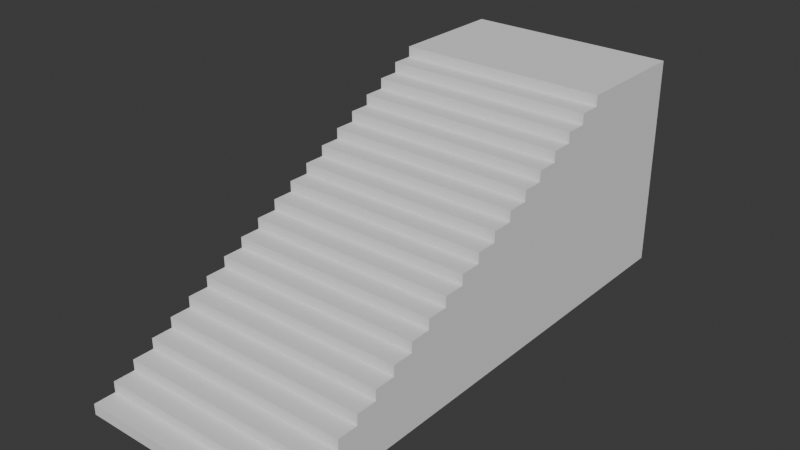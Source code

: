 # Source: escalera_perfecta.blend  (saved by Blender 5.1.30; exported with 4.5.12 LTS)
import bpy
from mathutils import Matrix  # noqa: F401  (used for matrix-valued properties, if any)

bpy.ops.wm.read_factory_settings(use_empty=True)
scene = bpy.context.scene
scene.name = 'Scene'

# ---- collections
col_collection = bpy.data.collections.new('Collection'); scene.collection.children.link(col_collection)

# ---- world
world_world = bpy.data.worlds.new('World'); scene.world = world_world
world_world.use_nodes = True; world_world.node_tree.nodes.clear()
_N = world_world.node_tree.nodes; _L = world_world.node_tree.links
n0 = _N.new('ShaderNodeOutputWorld'); n0.name = 'World Output'; n0.location = (200, 100)
n1 = _N.new('ShaderNodeBackground'); n1.name = 'Background'; n1.location = (-200, 100)
n1.inputs[0].default_value = (0.05088, 0.05088, 0.05088, 1.0)
_L.new(n1.outputs[0], n0.inputs[0])
n0.is_active_output = True
world_world.color = (0.05088, 0.05088, 0.05088)
world_world.sun_shadow_jitter_overblur = 0.0

# ---- meshes
me_escalera_perfecta_mesh = bpy.data.meshes.new('Escalera_Perfecta_Mesh')
me_escalera_perfecta_mesh.from_pydata([(-1.5, 0.0, 0.0), (-1.5, 0.0, 0.15), (-1.5, 0.3, 0.15), (-1.5, 0.3, 0.3), (-1.5, 0.6, 0.3), (-1.5, 0.6, 0.45), (-1.5, 0.9, 0.45), (-1.5, 0.9, 0.6), (-1.5, 1.2, 0.6), (-1.5, 1.2, 0.75), (-1.5, 1.5, 0.75), (-1.5, 1.5, 0.9), (-1.5, 1.8, 0.9), (-1.5, 1.8, 1.05), (-1.5, 2.1, 1.05), (-1.5, 2.1, 1.2), (-1.5, 2.4, 1.2), (-1.5, 2.4, 1.35), (-1.5, 2.7, 1.35), (-1.5, 2.7, 1.5), (-1.5, 3.0, 1.5), (-1.5, 3.0, 1.65), (-1.5, 3.3, 1.65), (-1.5, 3.3, 1.8), (-1.5, 3.6, 1.8), (-1.5, 3.6, 1.95), (-1.5, 3.9, 1.95), (-1.5, 3.9, 2.1), (-1.5, 4.2, 2.1), (-1.5, 4.2, 2.25), (-1.5, 4.5, 2.25), (-1.5, 4.5, 2.4), (-1.5, 4.8, 2.4), (-1.5, 4.8, 2.55), (-1.5, 5.1, 2.55), (-1.5, 5.1, 2.7), (-1.5, 5.4, 2.7), (-1.5, 5.4, 2.85), (-1.5, 5.7, 2.85), (-1.5, 5.7, 3.0), (-1.5, 6.0, 3.0), (-1.5, 7.4, 3.0), (-1.5, 7.4, 0.0), (1.5, 0.0, 0.0), (1.5, 0.0, 0.15), (1.5, 0.3, 0.15), (1.5, 0.3, 0.3), (1.5, 0.6, 0.3), (1.5, 0.6, 0.45), (1.5, 0.9, 0.45), (1.5, 0.9, 0.6), (1.5, 1.2, 0.6), (1.5, 1.2, 0.75), (1.5, 1.5, 0.75), (1.5, 1.5, 0.9), (1.5, 1.8, 0.9), (1.5, 1.8, 1.05), (1.5, 2.1, 1.05), (1.5, 2.1, 1.2), (1.5, 2.4, 1.2), (1.5, 2.4, 1.35), (1.5, 2.7, 1.35), (1.5, 2.7, 1.5), (1.5, 3.0, 1.5), (1.5, 3.0, 1.65), (1.5, 3.3, 1.65), (1.5, 3.3, 1.8), (1.5, 3.6, 1.8), (1.5, 3.6, 1.95), (1.5, 3.9, 1.95), (1.5, 3.9, 2.1), (1.5, 4.2, 2.1), (1.5, 4.2, 2.25), (1.5, 4.5, 2.25), (1.5, 4.5, 2.4), (1.5, 4.8, 2.4), (1.5, 4.8, 2.55), (1.5, 5.1, 2.55), (1.5, 5.1, 2.7), (1.5, 5.4, 2.7), (1.5, 5.4, 2.85), (1.5, 5.7, 2.85), (1.5, 5.7, 3.0), (1.5, 6.0, 3.0), (1.5, 7.4, 3.0), (1.5, 7.4, 0.0)], [], [(42, 20, 22), (63, 85, 65), (8, 51, 52, 9), (35, 78, 79, 36), (22, 65, 66, 23), (9, 52, 53, 10), (36, 79, 80, 37), (23, 66, 67, 24), (10, 53, 54, 11), (37, 80, 81, 38), (24, 67, 68, 25), (11, 54, 55, 12), (38, 81, 82, 39), (25, 68, 69, 26), (12, 55, 56, 13), (39, 82, 83, 40), (42, 85, 43, 0), (26, 69, 70, 27), (13, 56, 57, 14), (40, 83, 84, 41), (0, 43, 44, 1), (27, 70, 71, 28), (14, 57, 58, 15), (41, 84, 85, 42), (1, 44, 45, 2), (28, 71, 72, 29), (15, 58, 59, 16), (2, 45, 46, 3), (29, 72, 73, 30), (16, 59, 60, 17), (3, 46, 47, 4), (30, 73, 74, 31), (17, 60, 61, 18), (4, 47, 48, 5), (31, 74, 75, 32), (18, 61, 62, 19), (5, 48, 49, 6), (32, 75, 76, 33), (19, 62, 63, 20), (6, 49, 50, 7), (33, 76, 77, 34), (20, 63, 64, 21), (7, 50, 51, 8), (34, 77, 78, 35), (21, 64, 65, 22), (1, 2, 0), (0, 2, 42), (42, 40, 41), (40, 38, 39), (38, 36, 37), (36, 34, 35), (34, 32, 33), (32, 30, 31), (30, 28, 29), (28, 26, 27), (26, 24, 25), (24, 22, 23), (22, 20, 21), (20, 18, 19), (18, 16, 17), (16, 14, 15), (14, 12, 13), (12, 10, 11), (10, 8, 9), (8, 6, 7), (6, 4, 5), (4, 2, 3), (42, 38, 40), (42, 36, 38), (4, 42, 2), (10, 42, 8), (8, 42, 6), (6, 42, 4), (42, 34, 36), (42, 32, 34), (12, 42, 10), (42, 30, 32), (42, 28, 30), (14, 42, 12), (16, 42, 14), (42, 26, 28), (42, 24, 26), (18, 42, 16), (20, 42, 18), (42, 22, 24), (85, 45, 43), (43, 45, 44), (45, 47, 46), (83, 85, 84), (81, 83, 82), (79, 81, 80), (77, 79, 78), (75, 77, 76), (73, 75, 74), (71, 73, 72), (69, 71, 70), (67, 69, 68), (65, 67, 66), (63, 65, 64), (61, 63, 62), (59, 61, 60), (57, 59, 58), (55, 57, 56), (53, 55, 54), (51, 53, 52), (49, 51, 50), (47, 49, 48), (85, 47, 45), (81, 85, 83), (79, 85, 81), (85, 49, 47), (85, 51, 49), (77, 85, 79), (75, 85, 77), (85, 53, 51), (85, 55, 53), (73, 85, 75), (71, 85, 73), (85, 57, 55), (85, 59, 57), (69, 85, 71), (67, 85, 69), (85, 61, 59), (85, 63, 61), (65, 85, 67)])
me_escalera_perfecta_mesh.update()

# ---- objects
ob_escalera_perfecta = bpy.data.objects.new('Escalera_Perfecta', me_escalera_perfecta_mesh)

# ---- transforms, parenting, visibility, modifiers, constraints
ob_escalera_perfecta.location = (0.0, 0.0, 0.0)

# ---- collection membership
scene.collection.objects.link(ob_escalera_perfecta)

# ---- scene / render settings (as saved in the file)
scene.frame_start = 1; scene.frame_end = 250; scene.frame_set(1)
scene.render.engine = 'BLENDER_EEVEE_NEXT'
scene.render.bake_bias = 0.0
scene.render.bake_samples = 0
scene.cycles.sampling_pattern = 'TABULATED_SOBOL'
scene.eevee.use_volume_custom_range = False
bpy.context.view_layer.update()

# ---- added for rendering (the .blend has no active camera and no usable light): camera, sun
cam_auto = bpy.data.cameras.new('AutoCamera')
cam_auto.lens = 50.0
cam_auto.sensor_width = 36.0
cam_auto.clip_end = 1000.0
ob_auto_camera = bpy.data.objects.new('AutoCamera', cam_auto)
scene.collection.objects.link(ob_auto_camera)
ob_auto_camera.location = (7.89212, -5.77054, 7.81369)
ob_auto_camera.rotation_euler = (1.09748, -7.21219e-08, 0.694738)
scene.camera = ob_auto_camera
light_auto_sun = bpy.data.lights.new('AutoSun', 'SUN')
light_auto_sun.energy = 3.0
light_auto_sun.angle = 0.0523599
ob_auto_sun = bpy.data.objects.new('AutoSun', light_auto_sun)
scene.collection.objects.link(ob_auto_sun)
ob_auto_sun.rotation_euler = (0.872665, 0.174533, 0.523599)
bpy.context.view_layer.update()
